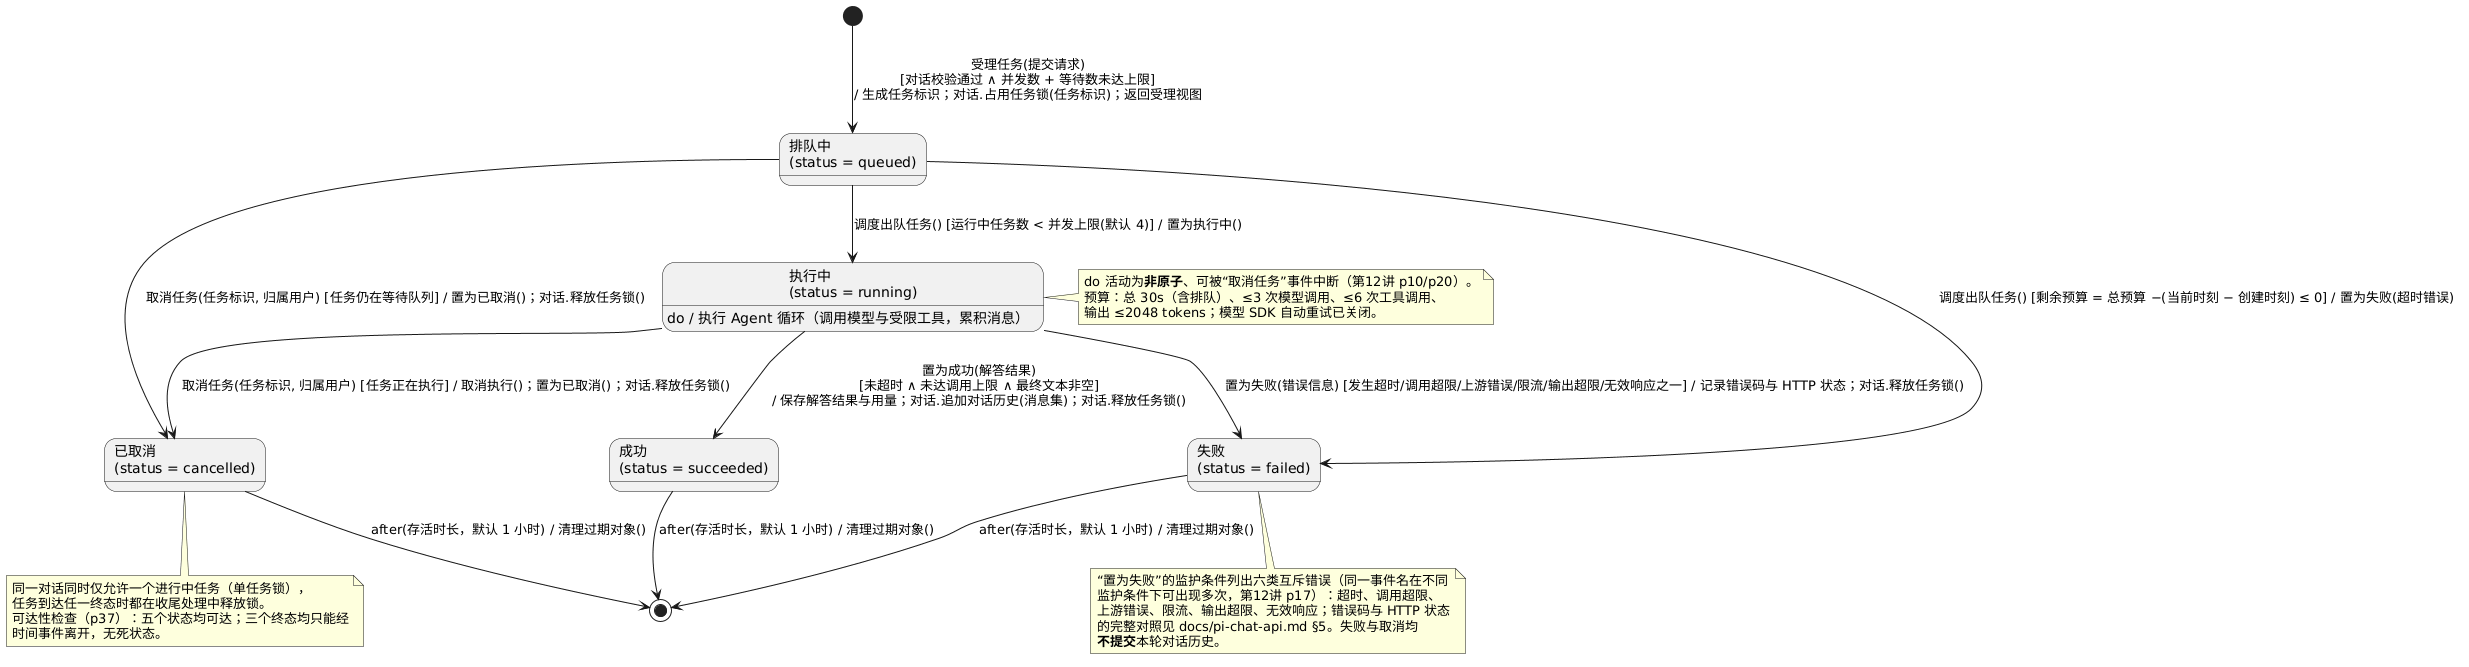

The diagram above was rendered by PlantUML. Its source (embedded in the PNG):
@startuml
' AI+题库智能教学平台 — 图2-12 状态图2：AI 解答任务（ChatJob）生命周期
' 课程依据（第12讲）：
'   p6/p8  状态按属性值划分等价类；状态名描述所处状态而非动作
'   p11-16 事件四种：信号、调用、时间事件（after/at）、变化事件（when）
'   p17    转换串格式：事件名[(参数表)] [监护条件] [/动作表达式]；
'          同一事件名可在不同监护条件下出现多次
'   p19/20 状态内转移用 entry / exit / do；do 活动可被事件中断（非原子）
'   p23    状态图可以没有终止状态（对象持续运行）；本图任务对象有生命终点（TTL 清除）
'   p37    建模后检查可达性与死状态
' 说明：状态仅存 Pi 进程内存，服务重启即清空（设计约束，非缺陷）。
'       事件名与图2-5 类图 ChatJob / Jobs 的操作一一对应（跨图一致性）。
' 依据：ai-service/src/jobs.ts（受理任务/调度出队任务/执行任务/取消任务/清理过期对象）、
'       contracts.ts（任务状态取值）、agent.ts（超时与上限的错误映射）、docs/pi-chat-api.md §3
skinparam shadowing false

state "排队中\n(status = queued)" as Queued
state "执行中\n(status = running)" as Running {
  Running : do / 执行 Agent 循环（调用模型与受限工具，累积消息）
}
state "成功\n(status = succeeded)" as Succeeded
state "失败\n(status = failed)" as Failed
state "已取消\n(status = cancelled)" as Cancelled

[*] --> Queued : 受理任务(提交请求)\n[对话校验通过 ∧ 并发数 + 等待数未达上限]\n/ 生成任务标识；对话.占用任务锁(任务标识)；返回受理视图

Queued --> Running : 调度出队任务() [运行中任务数 < 并发上限(默认 4)] / 置为执行中()
Queued --> Cancelled : 取消任务(任务标识, 归属用户) [任务仍在等待队列] / 置为已取消()；对话.释放任务锁()
Queued --> Failed : 调度出队任务() [剩余预算 = 总预算 −(当前时刻 − 创建时刻) ≤ 0] / 置为失败(超时错误)

Running --> Succeeded : 置为成功(解答结果)\n[未超时 ∧ 未达调用上限 ∧ 最终文本非空]\n/ 保存解答结果与用量；对话.追加对话历史(消息集)；对话.释放任务锁()
Running --> Failed : 置为失败(错误信息) [发生超时/调用超限/上游错误/限流/输出超限/无效响应之一] / 记录错误码与 HTTP 状态；对话.释放任务锁()
Running --> Cancelled : 取消任务(任务标识, 归属用户) [任务正在执行] / 取消执行()；置为已取消()；对话.释放任务锁()

Succeeded --> [*] : after(存活时长，默认 1 小时) / 清理过期对象()
Failed --> [*] : after(存活时长，默认 1 小时) / 清理过期对象()
Cancelled --> [*] : after(存活时长，默认 1 小时) / 清理过期对象()

note right of Running
  do 活动为**非原子**、可被“取消任务”事件中断（第12讲 p10/p20）。
  预算：总 30s（含排队）、≤3 次模型调用、≤6 次工具调用、
  输出 ≤2048 tokens；模型 SDK 自动重试已关闭。
end note

note bottom of Failed
  “置为失败”的监护条件列出六类互斥错误（同一事件名在不同
  监护条件下可出现多次，第12讲 p17）：超时、调用超限、
  上游错误、限流、输出超限、无效响应；错误码与 HTTP 状态
  的完整对照见 docs/pi-chat-api.md §5。失败与取消均
  **不提交**本轮对话历史。
end note

note bottom of Cancelled
  同一对话同时仅允许一个进行中任务（单任务锁），
  任务到达任一终态时都在收尾处理中释放锁。
  可达性检查（p37）：五个状态均可达；三个终态均只能经
  时间事件离开，无死状态。
end note
@enduml